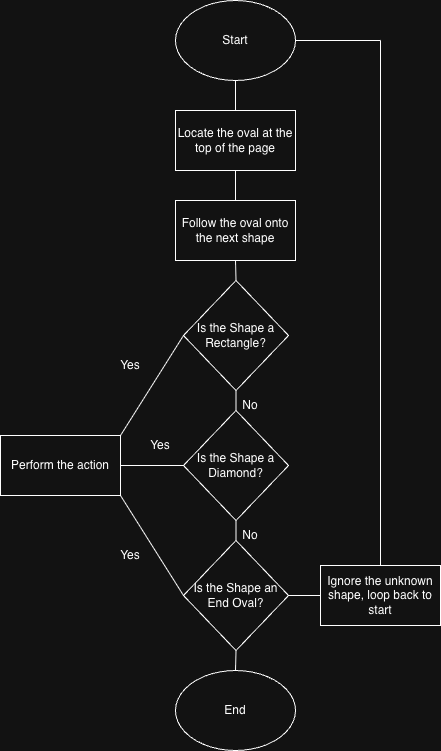

The diagram above was exported from draw.io. Its source (the exported page's mxGraphModel, read from the mxfile embedded in the PNG):
<mxGraphModel dx="1148" dy="741" grid="1" gridSize="10" guides="1" tooltips="1" connect="1" arrows="1" fold="1" page="1" pageScale="1" pageWidth="850" pageHeight="1100" math="0" shadow="0">
  <root>
    <mxCell id="0" />
    <mxCell id="1" parent="0" />
    <mxCell id="W2z3PE8wOkPeKTZ0Fmkk-1" parent="1" style="ellipse;whiteSpace=wrap;html=1;" value="Start" vertex="1">
      <mxGeometry height="80" width="120" x="365" y="10" as="geometry" />
    </mxCell>
    <mxCell id="W2z3PE8wOkPeKTZ0Fmkk-9" parent="1" style="rounded=0;whiteSpace=wrap;html=1;" value="Locate the oval at the top of the page" vertex="1">
      <mxGeometry height="60" width="120" x="365" y="120" as="geometry" />
    </mxCell>
    <mxCell id="W2z3PE8wOkPeKTZ0Fmkk-10" parent="1" style="rounded=0;whiteSpace=wrap;html=1;" value="Follow the oval onto the next shape" vertex="1">
      <mxGeometry height="60" width="120" x="365" y="210" as="geometry" />
    </mxCell>
    <mxCell id="W2z3PE8wOkPeKTZ0Fmkk-11" parent="1" style="rhombus;whiteSpace=wrap;html=1;" value="Is the Shape a Rectangle?" vertex="1">
      <mxGeometry height="110" width="105" x="373" y="290" as="geometry" />
    </mxCell>
    <mxCell id="W2z3PE8wOkPeKTZ0Fmkk-12" parent="1" style="rhombus;whiteSpace=wrap;html=1;" value="Is the Shape a Diamond?" vertex="1">
      <mxGeometry height="110" width="105" x="373" y="420" as="geometry" />
    </mxCell>
    <mxCell id="W2z3PE8wOkPeKTZ0Fmkk-13" parent="1" style="rhombus;whiteSpace=wrap;html=1;" value="Is the Shape an End Oval?" vertex="1">
      <mxGeometry height="110" width="105" x="373" y="550" as="geometry" />
    </mxCell>
    <mxCell id="W2z3PE8wOkPeKTZ0Fmkk-14" parent="1" style="ellipse;whiteSpace=wrap;html=1;" value="End" vertex="1">
      <mxGeometry height="80" width="120" x="365" y="680" as="geometry" />
    </mxCell>
    <mxCell id="W2z3PE8wOkPeKTZ0Fmkk-15" edge="1" parent="1" source="W2z3PE8wOkPeKTZ0Fmkk-9" style="endArrow=none;html=1;rounded=0;entryX=0.5;entryY=1;entryDx=0;entryDy=0;exitX=0.5;exitY=0;exitDx=0;exitDy=0;" target="W2z3PE8wOkPeKTZ0Fmkk-1" value="">
      <mxGeometry height="50" relative="1" width="50" as="geometry">
        <mxPoint x="410" y="330" as="sourcePoint" />
        <mxPoint x="460" y="280" as="targetPoint" />
      </mxGeometry>
    </mxCell>
    <mxCell id="W2z3PE8wOkPeKTZ0Fmkk-16" edge="1" parent="1" source="W2z3PE8wOkPeKTZ0Fmkk-10" style="endArrow=none;html=1;rounded=0;entryX=0.5;entryY=1;entryDx=0;entryDy=0;exitX=0.5;exitY=0;exitDx=0;exitDy=0;" target="W2z3PE8wOkPeKTZ0Fmkk-9" value="">
      <mxGeometry height="50" relative="1" width="50" as="geometry">
        <mxPoint x="410" y="330" as="sourcePoint" />
        <mxPoint x="460" y="280" as="targetPoint" />
      </mxGeometry>
    </mxCell>
    <mxCell id="W2z3PE8wOkPeKTZ0Fmkk-17" edge="1" parent="1" source="W2z3PE8wOkPeKTZ0Fmkk-11" style="endArrow=none;html=1;rounded=0;entryX=0.5;entryY=1;entryDx=0;entryDy=0;exitX=0.5;exitY=0;exitDx=0;exitDy=0;" target="W2z3PE8wOkPeKTZ0Fmkk-10" value="">
      <mxGeometry height="50" relative="1" width="50" as="geometry">
        <mxPoint x="410" y="460" as="sourcePoint" />
        <mxPoint x="460" y="410" as="targetPoint" />
      </mxGeometry>
    </mxCell>
    <mxCell id="W2z3PE8wOkPeKTZ0Fmkk-18" edge="1" parent="1" source="W2z3PE8wOkPeKTZ0Fmkk-12" style="endArrow=none;html=1;rounded=0;entryX=0.5;entryY=1;entryDx=0;entryDy=0;exitX=0.5;exitY=0;exitDx=0;exitDy=0;" target="W2z3PE8wOkPeKTZ0Fmkk-11" value="">
      <mxGeometry height="50" relative="1" width="50" as="geometry">
        <mxPoint x="410" y="630" as="sourcePoint" />
        <mxPoint x="460" y="580" as="targetPoint" />
      </mxGeometry>
    </mxCell>
    <mxCell id="W2z3PE8wOkPeKTZ0Fmkk-19" edge="1" parent="1" source="W2z3PE8wOkPeKTZ0Fmkk-13" style="endArrow=none;html=1;rounded=0;entryX=0.5;entryY=1;entryDx=0;entryDy=0;exitX=0.5;exitY=0;exitDx=0;exitDy=0;" target="W2z3PE8wOkPeKTZ0Fmkk-12" value="">
      <mxGeometry height="50" relative="1" width="50" as="geometry">
        <mxPoint x="410" y="740" as="sourcePoint" />
        <mxPoint x="460" y="690" as="targetPoint" />
      </mxGeometry>
    </mxCell>
    <mxCell id="W2z3PE8wOkPeKTZ0Fmkk-20" edge="1" parent="1" source="W2z3PE8wOkPeKTZ0Fmkk-14" style="endArrow=none;html=1;rounded=0;entryX=0.5;entryY=1;entryDx=0;entryDy=0;exitX=0.5;exitY=0;exitDx=0;exitDy=0;" target="W2z3PE8wOkPeKTZ0Fmkk-13" value="">
      <mxGeometry height="50" relative="1" width="50" as="geometry">
        <mxPoint x="410" y="830" as="sourcePoint" />
        <mxPoint x="460" y="780" as="targetPoint" />
      </mxGeometry>
    </mxCell>
    <mxCell id="W2z3PE8wOkPeKTZ0Fmkk-36" parent="1" style="rounded=0;whiteSpace=wrap;html=1;" value="Perform the action" vertex="1">
      <mxGeometry height="60" width="120" x="190" y="445" as="geometry" />
    </mxCell>
    <mxCell id="W2z3PE8wOkPeKTZ0Fmkk-54" edge="1" parent="1" source="W2z3PE8wOkPeKTZ0Fmkk-11" style="endArrow=none;html=1;rounded=0;exitX=0;exitY=0.5;exitDx=0;exitDy=0;entryX=1;entryY=0;entryDx=0;entryDy=0;" target="W2z3PE8wOkPeKTZ0Fmkk-36" value="">
      <mxGeometry height="50" relative="1" width="50" as="geometry">
        <mxPoint x="420" y="380" as="sourcePoint" />
        <mxPoint x="470" y="330" as="targetPoint" />
      </mxGeometry>
    </mxCell>
    <mxCell id="W2z3PE8wOkPeKTZ0Fmkk-55" edge="1" parent="1" source="W2z3PE8wOkPeKTZ0Fmkk-12" style="endArrow=none;html=1;rounded=0;exitX=0;exitY=0.5;exitDx=0;exitDy=0;entryX=1;entryY=0.5;entryDx=0;entryDy=0;" target="W2z3PE8wOkPeKTZ0Fmkk-36" value="">
      <mxGeometry height="50" relative="1" width="50" as="geometry">
        <mxPoint x="420" y="380" as="sourcePoint" />
        <mxPoint x="470" y="330" as="targetPoint" />
      </mxGeometry>
    </mxCell>
    <mxCell id="W2z3PE8wOkPeKTZ0Fmkk-56" edge="1" parent="1" source="W2z3PE8wOkPeKTZ0Fmkk-13" style="endArrow=none;html=1;rounded=0;exitX=0;exitY=0.5;exitDx=0;exitDy=0;entryX=1;entryY=1;entryDx=0;entryDy=0;" target="W2z3PE8wOkPeKTZ0Fmkk-36" value="">
      <mxGeometry height="50" relative="1" width="50" as="geometry">
        <mxPoint x="420" y="380" as="sourcePoint" />
        <mxPoint x="470" y="330" as="targetPoint" />
      </mxGeometry>
    </mxCell>
    <mxCell id="W2z3PE8wOkPeKTZ0Fmkk-58" parent="1" style="text;html=1;whiteSpace=wrap;strokeColor=none;fillColor=none;align=center;verticalAlign=middle;rounded=0;" value="Yes" vertex="1">
      <mxGeometry height="30" width="60" x="290" y="360" as="geometry" />
    </mxCell>
    <mxCell id="W2z3PE8wOkPeKTZ0Fmkk-59" parent="1" style="text;html=1;whiteSpace=wrap;strokeColor=none;fillColor=none;align=center;verticalAlign=middle;rounded=0;" value="Yes" vertex="1">
      <mxGeometry height="30" width="60" x="320" y="440" as="geometry" />
    </mxCell>
    <mxCell id="W2z3PE8wOkPeKTZ0Fmkk-60" parent="1" style="text;html=1;whiteSpace=wrap;strokeColor=none;fillColor=none;align=center;verticalAlign=middle;rounded=0;" value="Yes" vertex="1">
      <mxGeometry height="30" width="60" x="290" y="550" as="geometry" />
    </mxCell>
    <mxCell id="W2z3PE8wOkPeKTZ0Fmkk-62" parent="1" style="text;html=1;whiteSpace=wrap;strokeColor=none;fillColor=none;align=center;verticalAlign=middle;rounded=0;" value="No" vertex="1">
      <mxGeometry height="30" width="60" x="410" y="400" as="geometry" />
    </mxCell>
    <mxCell id="W2z3PE8wOkPeKTZ0Fmkk-63" parent="1" style="text;html=1;whiteSpace=wrap;strokeColor=none;fillColor=none;align=center;verticalAlign=middle;rounded=0;" value="No" vertex="1">
      <mxGeometry height="30" width="60" x="410" y="530" as="geometry" />
    </mxCell>
    <mxCell id="W2z3PE8wOkPeKTZ0Fmkk-66" edge="1" parent="1" source="W2z3PE8wOkPeKTZ0Fmkk-13" style="endArrow=none;html=1;rounded=0;exitX=1;exitY=0.5;exitDx=0;exitDy=0;" value="">
      <mxGeometry height="50" relative="1" width="50" as="geometry">
        <mxPoint x="480" y="600" as="sourcePoint" />
        <mxPoint x="520" y="605" as="targetPoint" />
      </mxGeometry>
    </mxCell>
    <mxCell id="W2z3PE8wOkPeKTZ0Fmkk-67" parent="1" style="rounded=0;whiteSpace=wrap;html=1;" value="Ignore the unknown shape, loop back to start" vertex="1">
      <mxGeometry height="60" width="120" x="510" y="575" as="geometry" />
    </mxCell>
    <mxCell id="W2z3PE8wOkPeKTZ0Fmkk-68" edge="1" parent="1" source="W2z3PE8wOkPeKTZ0Fmkk-67" style="endArrow=none;html=1;rounded=0;exitX=0.5;exitY=0;exitDx=0;exitDy=0;" value="">
      <mxGeometry height="50" relative="1" width="50" as="geometry">
        <mxPoint x="430" y="430" as="sourcePoint" />
        <mxPoint x="570" y="50" as="targetPoint" />
      </mxGeometry>
    </mxCell>
    <mxCell id="W2z3PE8wOkPeKTZ0Fmkk-69" edge="1" parent="1" source="W2z3PE8wOkPeKTZ0Fmkk-1" style="endArrow=none;html=1;rounded=0;exitX=1;exitY=0.5;exitDx=0;exitDy=0;" value="">
      <mxGeometry height="50" relative="1" width="50" as="geometry">
        <mxPoint x="430" y="430" as="sourcePoint" />
        <mxPoint x="570" y="50" as="targetPoint" />
      </mxGeometry>
    </mxCell>
  </root>
</mxGraphModel>